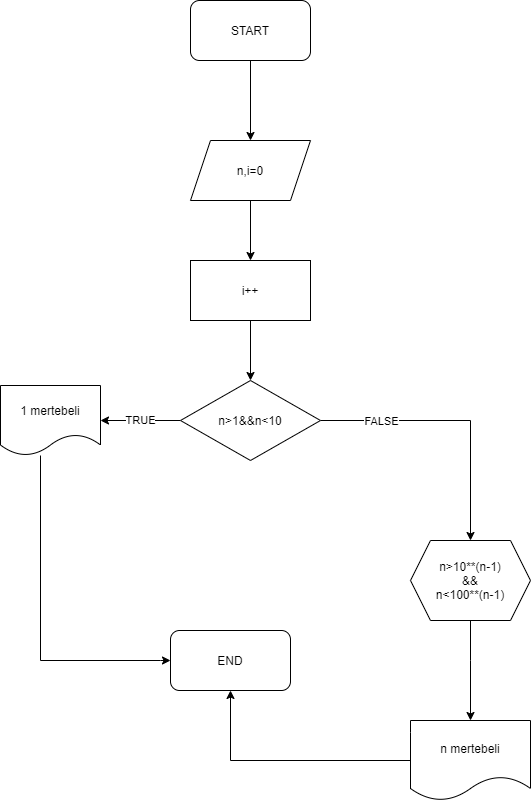

The diagram above was exported from draw.io. Its source (the exported page's mxGraphModel, read from the mxfile embedded in the PNG):
<mxGraphModel dx="1108" dy="450" grid="1" gridSize="10" guides="1" tooltips="1" connect="1" arrows="1" fold="1" page="1" pageScale="1" pageWidth="827" pageHeight="1169" math="0" shadow="0">
  <root>
    <mxCell id="VKGedzNNV52AJogeg-mt-0" />
    <mxCell id="VKGedzNNV52AJogeg-mt-1" parent="VKGedzNNV52AJogeg-mt-0" />
    <mxCell id="umvWCEOO--wr-eLP8SAN-1" style="edgeStyle=orthogonalEdgeStyle;rounded=0;orthogonalLoop=1;jettySize=auto;html=1;" edge="1" parent="VKGedzNNV52AJogeg-mt-1" source="umvWCEOO--wr-eLP8SAN-0">
      <mxGeometry relative="1" as="geometry">
        <mxPoint x="380" y="160" as="targetPoint" />
      </mxGeometry>
    </mxCell>
    <mxCell id="umvWCEOO--wr-eLP8SAN-0" value="START" style="rounded=1;whiteSpace=wrap;html=1;" vertex="1" parent="VKGedzNNV52AJogeg-mt-1">
      <mxGeometry x="320" y="20" width="120" height="60" as="geometry" />
    </mxCell>
    <mxCell id="umvWCEOO--wr-eLP8SAN-3" style="edgeStyle=orthogonalEdgeStyle;rounded=0;orthogonalLoop=1;jettySize=auto;html=1;" edge="1" parent="VKGedzNNV52AJogeg-mt-1" source="umvWCEOO--wr-eLP8SAN-2">
      <mxGeometry relative="1" as="geometry">
        <mxPoint x="380" y="280" as="targetPoint" />
      </mxGeometry>
    </mxCell>
    <mxCell id="umvWCEOO--wr-eLP8SAN-2" value="n,i=0" style="shape=parallelogram;perimeter=parallelogramPerimeter;whiteSpace=wrap;html=1;fixedSize=1;" vertex="1" parent="VKGedzNNV52AJogeg-mt-1">
      <mxGeometry x="320" y="160" width="120" height="60" as="geometry" />
    </mxCell>
    <mxCell id="umvWCEOO--wr-eLP8SAN-5" style="edgeStyle=orthogonalEdgeStyle;rounded=0;orthogonalLoop=1;jettySize=auto;html=1;" edge="1" parent="VKGedzNNV52AJogeg-mt-1" source="umvWCEOO--wr-eLP8SAN-4">
      <mxGeometry relative="1" as="geometry">
        <mxPoint x="380" y="400" as="targetPoint" />
      </mxGeometry>
    </mxCell>
    <mxCell id="umvWCEOO--wr-eLP8SAN-4" value="i++" style="rounded=0;whiteSpace=wrap;html=1;" vertex="1" parent="VKGedzNNV52AJogeg-mt-1">
      <mxGeometry x="320" y="280" width="120" height="60" as="geometry" />
    </mxCell>
    <mxCell id="umvWCEOO--wr-eLP8SAN-7" value="TRUE" style="edgeStyle=orthogonalEdgeStyle;rounded=0;orthogonalLoop=1;jettySize=auto;html=1;" edge="1" parent="VKGedzNNV52AJogeg-mt-1" source="umvWCEOO--wr-eLP8SAN-6" target="umvWCEOO--wr-eLP8SAN-8">
      <mxGeometry relative="1" as="geometry">
        <mxPoint x="240" y="440" as="targetPoint" />
      </mxGeometry>
    </mxCell>
    <mxCell id="umvWCEOO--wr-eLP8SAN-9" style="edgeStyle=orthogonalEdgeStyle;rounded=0;orthogonalLoop=1;jettySize=auto;html=1;" edge="1" parent="VKGedzNNV52AJogeg-mt-1" source="umvWCEOO--wr-eLP8SAN-6">
      <mxGeometry relative="1" as="geometry">
        <mxPoint x="600" y="560" as="targetPoint" />
      </mxGeometry>
    </mxCell>
    <mxCell id="umvWCEOO--wr-eLP8SAN-10" value="FALSE" style="edgeLabel;html=1;align=center;verticalAlign=middle;resizable=0;points=[];" vertex="1" connectable="0" parent="umvWCEOO--wr-eLP8SAN-9">
      <mxGeometry x="-0.5926" y="5" relative="1" as="geometry">
        <mxPoint x="5" y="5" as="offset" />
      </mxGeometry>
    </mxCell>
    <mxCell id="umvWCEOO--wr-eLP8SAN-6" value="n&amp;gt;1&amp;amp;&amp;amp;n&amp;lt;10" style="rhombus;whiteSpace=wrap;html=1;" vertex="1" parent="VKGedzNNV52AJogeg-mt-1">
      <mxGeometry x="310" y="400" width="140" height="80" as="geometry" />
    </mxCell>
    <mxCell id="umvWCEOO--wr-eLP8SAN-13" style="edgeStyle=orthogonalEdgeStyle;rounded=0;orthogonalLoop=1;jettySize=auto;html=1;" edge="1" parent="VKGedzNNV52AJogeg-mt-1" source="umvWCEOO--wr-eLP8SAN-8">
      <mxGeometry relative="1" as="geometry">
        <mxPoint x="300" y="680" as="targetPoint" />
        <Array as="points">
          <mxPoint x="170" y="680" />
          <mxPoint x="290" y="680" />
        </Array>
      </mxGeometry>
    </mxCell>
    <mxCell id="umvWCEOO--wr-eLP8SAN-8" value="1 mertebeli" style="shape=document;whiteSpace=wrap;html=1;boundedLbl=1;" vertex="1" parent="VKGedzNNV52AJogeg-mt-1">
      <mxGeometry x="130" y="405" width="100" height="70" as="geometry" />
    </mxCell>
    <mxCell id="umvWCEOO--wr-eLP8SAN-12" style="edgeStyle=orthogonalEdgeStyle;rounded=0;orthogonalLoop=1;jettySize=auto;html=1;" edge="1" parent="VKGedzNNV52AJogeg-mt-1" source="umvWCEOO--wr-eLP8SAN-11">
      <mxGeometry relative="1" as="geometry">
        <mxPoint x="600" y="740" as="targetPoint" />
        <Array as="points">
          <mxPoint x="600" y="680" />
        </Array>
      </mxGeometry>
    </mxCell>
    <mxCell id="umvWCEOO--wr-eLP8SAN-11" value="n&amp;gt;10**(n-1)&lt;br&gt;&amp;amp;&amp;amp;&lt;br&gt;n&amp;lt;100**(n-1)" style="shape=hexagon;perimeter=hexagonPerimeter2;whiteSpace=wrap;html=1;fixedSize=1;" vertex="1" parent="VKGedzNNV52AJogeg-mt-1">
      <mxGeometry x="540" y="560" width="120" height="80" as="geometry" />
    </mxCell>
    <mxCell id="umvWCEOO--wr-eLP8SAN-15" style="edgeStyle=orthogonalEdgeStyle;rounded=0;orthogonalLoop=1;jettySize=auto;html=1;" edge="1" parent="VKGedzNNV52AJogeg-mt-1" source="umvWCEOO--wr-eLP8SAN-14" target="umvWCEOO--wr-eLP8SAN-16">
      <mxGeometry relative="1" as="geometry">
        <mxPoint x="360" y="730" as="targetPoint" />
      </mxGeometry>
    </mxCell>
    <mxCell id="umvWCEOO--wr-eLP8SAN-14" value="n mertebeli" style="shape=document;whiteSpace=wrap;html=1;boundedLbl=1;" vertex="1" parent="VKGedzNNV52AJogeg-mt-1">
      <mxGeometry x="540" y="740" width="120" height="80" as="geometry" />
    </mxCell>
    <mxCell id="umvWCEOO--wr-eLP8SAN-16" value="END" style="rounded=1;whiteSpace=wrap;html=1;" vertex="1" parent="VKGedzNNV52AJogeg-mt-1">
      <mxGeometry x="300" y="650" width="120" height="60" as="geometry" />
    </mxCell>
  </root>
</mxGraphModel>